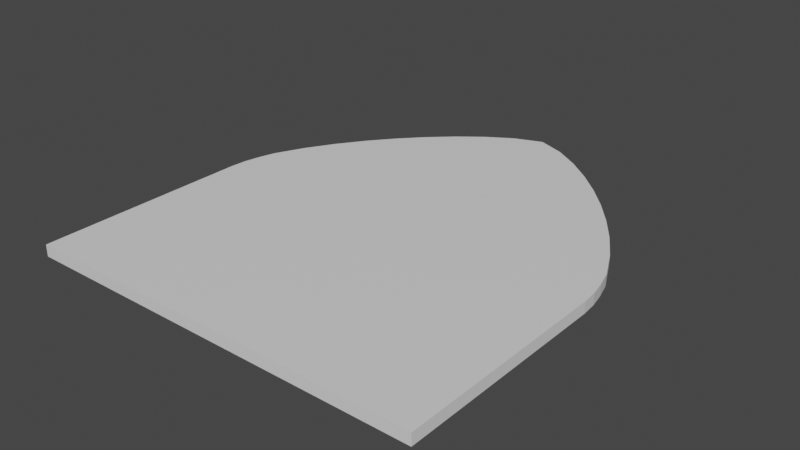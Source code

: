 # Source: Portrait.blend  (saved by Blender 2.80.75; exported with 4.5.12 LTS)
import bpy
from mathutils import Matrix  # noqa: F401  (used for matrix-valued properties, if any)

bpy.ops.wm.read_factory_settings(use_empty=True)
scene = bpy.context.scene
scene.name = 'Scene'

# ---- collections
col_collection = bpy.data.collections.new('Collection'); scene.collection.children.link(col_collection)

# ---- materials (node trees are filled in below, after node groups)
mat_base = bpy.data.materials.new('Base')
mat_base.use_transparent_shadow = False
mat_face = bpy.data.materials.new('Face')
mat_face.use_transparent_shadow = False

# ---- material node trees
mat_base.use_nodes = True; mat_base.node_tree.nodes.clear()
_N = mat_base.node_tree.nodes; _L = mat_base.node_tree.links
n0 = _N.new('ShaderNodeOutputMaterial'); n0.name = 'Material Output'; n0.location = (300, 300)
n1 = _N.new('ShaderNodeBsdfPrincipled'); n1.name = 'Principled BSDF'; n1.location = (10, 300)
n1.distribution = 'GGX'
n1.subsurface_method = 'BURLEY'
n1.inputs[3].default_value = 1.45
n1.inputs[27].default_value = (0.0, 0.0, 0.0, 1.0)
n1.inputs[28].default_value = 1.0
_L.new(n1.outputs[0], n0.inputs[0])
n0.is_active_output = True
mat_face.use_nodes = True; mat_face.node_tree.nodes.clear()
_N = mat_face.node_tree.nodes; _L = mat_face.node_tree.links
n0 = _N.new('ShaderNodeOutputMaterial'); n0.name = 'Material Output'; n0.location = (300, 300)
n1 = _N.new('ShaderNodeBsdfPrincipled'); n1.name = 'Principled BSDF'; n1.location = (10, 300)
n1.distribution = 'GGX'
n1.subsurface_method = 'BURLEY'
n1.inputs[3].default_value = 1.45
n1.inputs[27].default_value = (0.0, 0.0, 0.0, 1.0)
n1.inputs[28].default_value = 1.0
_L.new(n1.outputs[0], n0.inputs[0])
n0.is_active_output = True

# ---- world
world_world = bpy.data.worlds.new('World'); scene.world = world_world
world_world.use_nodes = True; world_world.node_tree.nodes.clear()
_N = world_world.node_tree.nodes; _L = world_world.node_tree.links
n0 = _N.new('ShaderNodeOutputWorld'); n0.name = 'World Output'; n0.location = (300, 300)
n1 = _N.new('ShaderNodeBackground'); n1.name = 'Background'; n1.location = (10, 300)
n1.inputs[0].default_value = (0.05088, 0.05088, 0.05088, 1.0)
_L.new(n1.outputs[0], n0.inputs[0])
n0.is_active_output = True
world_world.color = (0.05088, 0.05088, 0.05088)
world_world.use_sun_shadow = False
world_world.sun_shadow_jitter_overblur = 0.0

# ---- meshes
me_cube_001 = bpy.data.meshes.new('Cube.001')
me_cube_001.from_pydata([(-1.0, -39.98, 0.02462), (-1.0, -39.98, -0.02538), (1.0, -39.98, 0.02462), (1.0, -39.98, -0.02538), (-3.553e-15, 40.02, 0.02462), (-0.1389, 38.17, 0.02462), (-0.2672, 35.35, 0.02462), (-0.3877, 32.03, 0.02462), (-0.5014, 28.34, 0.02462), (-0.6083, 24.35, 0.02462), (-0.7082, 20.07, 0.02462), (-0.8004, 15.52, 0.02462), (-0.8834, 10.7, 0.02462), (-0.9538, 5.571, 0.02462), (-3.553e-15, 40.02, -0.02538), (-0.9538, 5.571, -0.02538), (-0.8834, 10.7, -0.02538), (-0.8004, 15.52, -0.02538), (-0.7082, 20.07, -0.02538), (-0.6083, 24.35, -0.02538), (-0.5014, 28.34, -0.02538), (-0.3877, 32.03, -0.02538), (-0.2672, 35.35, -0.02538), (-0.1389, 38.17, -0.02538), (-3.553e-15, 40.02, 0.02462), (0.9538, 5.571, 0.02462), (0.8834, 10.7, 0.02462), (0.8004, 15.52, 0.02462), (0.7082, 20.07, 0.02462), (0.6083, 24.35, 0.02462), (0.5014, 28.34, 0.02462), (0.3877, 32.03, 0.02462), (0.2672, 35.35, 0.02462), (0.1389, 38.17, 0.02462), (-3.553e-15, 40.02, -0.02538), (0.1389, 38.17, -0.02538), (0.2672, 35.35, -0.02538), (0.3877, 32.03, -0.02538), (0.5014, 28.34, -0.02538), (0.6083, 24.35, -0.02538), (0.7082, 20.07, -0.02538), (0.8004, 15.52, -0.02538), (0.8834, 10.7, -0.02538), (0.9538, 5.571, -0.02538), (-0.9779, 2.672, 0.02462), (-1.0, -2.785, 0.02462), (-0.9935, -0.02653, 0.02462), (-1.0, -2.785, -0.02538), (-0.9779, 2.672, -0.02538), (-0.9935, -0.02653, -0.02538), (1.0, -2.785, 0.02462), (0.9779, 2.672, 0.02462), (0.9935, -0.02653, 0.02462), (0.9779, 2.672, -0.02538), (1.0, -2.785, -0.02538), (0.9935, -0.02653, -0.02538), (-1.0, -39.98, 0.02462), (1.0, -39.98, 0.02462), (-0.1389, 38.17, 0.02462), (-3.553e-15, 40.02, 0.02462), (-0.2672, 35.35, 0.02462), (-0.3877, 32.03, 0.02462), (-0.5014, 28.34, 0.02462), (-0.6083, 24.35, 0.02462), (-0.7082, 20.07, 0.02462), (-0.8004, 15.52, 0.02462), (-0.8834, 10.7, 0.02462), (-0.9538, 5.571, 0.02462), (-3.553e-15, 40.02, 0.02462), (0.1389, 38.17, 0.02462), (0.2672, 35.35, 0.02462), (0.3877, 32.03, 0.02462), (0.5014, 28.34, 0.02462), (0.6083, 24.35, 0.02462), (0.7082, 20.07, 0.02462), (0.8004, 15.52, 0.02462), (0.8834, 10.7, 0.02462), (0.9538, 5.571, 0.02462), (-1.0, -2.785, 0.02462), (-0.9935, -0.02653, 0.02462), (-0.9779, 2.672, 0.02462), (0.9935, -0.02653, 0.02462), (1.0, -2.785, 0.02462), (0.9779, 2.672, 0.02462), (-0.9352, -37.73, 0.02462), (0.9352, -37.73, 0.02462), (-0.1299, 35.36, 0.02462), (-3.322e-15, 37.08, 0.02462), (-0.2498, 32.72, 0.02462), (-0.3626, 29.62, 0.02462), (-0.4689, 26.17, 0.02462), (-0.5689, 22.43, 0.02462), (-0.6623, 18.43, 0.02462), (-0.7486, 14.18, 0.02462), (-0.8261, 9.668, 0.02462), (-0.892, 4.87, 0.02462), (-3.322e-15, 37.08, 0.02462), (0.1299, 35.36, 0.02462), (0.2498, 32.72, 0.02462), (0.3626, 29.62, 0.02462), (0.4689, 26.17, 0.02462), (0.5689, 22.43, 0.02462), (0.6623, 18.43, 0.02462), (0.7486, 14.18, 0.02462), (0.8261, 9.668, 0.02462), (0.892, 4.87, 0.02462), (-0.9352, -2.944, 0.02462), (-0.9291, -0.3645, 0.02462), (-0.9145, 2.16, 0.02462), (0.9291, -0.3645, 0.02462), (0.9352, -2.944, 0.02462), (0.9145, 2.16, 0.02462)], [], [(34, 14, 4, 24), (1, 47, 49, 48, 15, 16, 17, 18, 19, 20, 21, 22, 23, 14, 34, 35, 36, 37, 38, 39, 40, 41, 42, 43, 53, 55, 54, 3), (1, 3, 2, 0), (43, 25, 51, 53), (4, 14, 23, 5), (5, 23, 22, 6), (6, 22, 21, 7), (7, 21, 20, 8), (8, 20, 19, 9), (9, 19, 18, 10), (10, 18, 17, 11), (11, 17, 16, 12), (12, 16, 15, 13), (0, 45, 47, 1), (34, 24, 33, 35), (35, 33, 32, 36), (36, 32, 31, 37), (37, 31, 30, 38), (38, 30, 29, 39), (39, 29, 28, 40), (40, 28, 27, 41), (41, 27, 26, 42), (42, 26, 25, 43), (3, 54, 50, 2), (13, 15, 48, 44), (47, 45, 46, 49), (49, 46, 44, 48), (50, 54, 55, 52), (52, 55, 53, 51), (52, 51, 83, 81), (75, 74, 102, 103), (24, 4, 59, 68), (9, 10, 64, 63), (33, 24, 68, 69), (5, 6, 60, 58), (28, 29, 73, 74), (2, 50, 82, 57), (10, 11, 65, 64), (51, 25, 77, 83), (32, 33, 69, 70), (46, 45, 78, 79), (13, 44, 80, 67), (6, 7, 61, 60), (27, 28, 74, 75), (45, 0, 56, 78), (11, 12, 66, 65), (31, 32, 70, 71), (44, 46, 79, 80), (7, 8, 62, 61), (26, 27, 75, 76), (50, 52, 81, 82), (12, 13, 67, 66), (30, 31, 71, 72), (0, 2, 57, 56), (8, 9, 63, 62), (4, 5, 58, 59), (25, 26, 76, 77), (29, 30, 72, 73), (85, 110, 109, 111, 105, 104, 103, 102, 101, 100, 99, 98, 97, 96, 87, 86, 88, 89, 90, 91, 92, 93, 94, 95, 108, 107, 106, 84), (60, 61, 89, 88), (76, 75, 103, 104), (61, 62, 90, 89), (77, 76, 104, 105), (62, 63, 91, 90), (68, 59, 87, 96), (63, 64, 92, 91), (79, 78, 106, 107), (64, 65, 93, 92), (80, 79, 107, 108), (65, 66, 94, 93), (82, 81, 109, 110), (66, 67, 95, 94), (81, 83, 111, 109), (69, 68, 96, 97), (57, 82, 110, 85), (70, 69, 97, 98), (83, 77, 105, 111), (71, 70, 98, 99), (67, 80, 108, 95), (72, 71, 99, 100), (56, 57, 85, 84), (78, 56, 84, 106), (73, 72, 100, 101), (59, 58, 86, 87), (74, 73, 101, 102), (58, 60, 88, 86)])
me_cube_001.polygons.foreach_set('material_index', [0, 0, 0, 0, 0, 0, 0, 0, 0, 0, 0, 0, 0, 0, 0, 0, 0, 0, 0, 0, 0, 0, 0, 0, 0, 0, 0, 0, 0, 0, 0, 0, 0, 0, 0, 0, 0, 0, 0, 0, 0, 0, 0, 0, 0, 0, 0, 0, 0, 0, 0, 0, 0, 0, 0, 0, 0, 0, 1, 0, 0, 0, 0, 0, 0, 0, 0, 0, 0, 0, 0, 0, 0, 0, 0, 0, 0, 0, 0, 0, 0, 0, 0, 0, 0, 0])
_uv = me_cube_001.uv_layers.new(name='UVMap')
_uv.uv.foreach_set('vector', [0.0, 0.0, 0.0, 0.0, 0.0, 0.0, 0.0, 0.0, 0.1289, -0.02736, 0.1289, -0.4924, 0.1305, -0.5268, 0.1342, -0.5606, 0.14, -0.5968, 0.157, -0.6609, 0.177, -0.7212, 0.1992, -0.778, 0.2233, -0.8315, 0.2491, -0.8815, 0.2764, -0.9276, 0.3055, -0.969, 0.3364, -1.004, 0.3699, -1.027, 0.3699, -1.027, 0.4033, -1.004, 0.4342, -0.969, 0.4633, -0.9276, 0.4907, -0.8815, 0.5164, -0.8315, 0.5405, -0.778, 0.5627, -0.7212, 0.5827, -0.6609, 0.5997, -0.5968, 0.6055, -0.5606, 0.6093, -0.5268, 0.6108, -0.4924, 0.6108, -0.02736, 0.988, 0.025, 0.988, 0.0, 1.0, 0.0, 1.0, 0.025, 0.988, 0.5693, 0.9759, 0.5693, 0.9759, 0.5331, 0.988, 0.5331, 0.8662, 1.01, 0.8782, 1.01, 0.8782, 1.033, 0.8662, 1.033, 0.8662, 1.033, 0.8782, 1.033, 0.8782, 1.068, 0.8662, 1.068, 0.8662, 1.068, 0.8782, 1.068, 0.8782, 1.11, 0.8662, 1.11, 0.8662, 1.11, 0.8782, 1.11, 0.8782, 1.156, 0.8662, 1.156, 0.8662, 1.156, 0.8782, 1.156, 0.8782, 1.206, 0.8662, 1.206, 0.8662, 1.206, 0.8782, 1.206, 0.8782, 1.259, 0.8662, 1.259, 0.8662, 1.259, 0.8782, 1.259, 0.8782, 1.316, 0.8662, 1.316, 0.8662, 1.316, 0.8782, 1.316, 0.8782, 1.376, 0.8662, 1.376, 0.8662, 1.376, 0.8782, 1.376, 0.8782, 1.44, 0.8662, 1.44, 0.8662, 2.01, 0.8662, 1.545, 0.8782, 1.545, 0.8782, 2.01, 0.988, 1.0, 0.9759, 1.0, 0.9759, 0.9769, 0.988, 0.9769, 0.988, 0.9769, 0.9759, 0.9769, 0.9759, 0.9416, 0.988, 0.9416, 0.988, 0.9416, 0.9759, 0.9416, 0.9759, 0.9001, 0.988, 0.9001, 0.988, 0.9001, 0.9759, 0.9001, 0.9759, 0.854, 0.988, 0.854, 0.988, 0.854, 0.9759, 0.854, 0.9759, 0.804, 0.988, 0.804, 0.988, 0.804, 0.9759, 0.804, 0.9759, 0.7505, 0.988, 0.7505, 0.988, 0.7505, 0.9759, 0.7505, 0.9759, 0.6937, 0.988, 0.6937, 0.988, 0.6937, 0.9759, 0.6937, 0.9759, 0.6334, 0.988, 0.6334, 0.988, 0.6334, 0.9759, 0.6334, 0.9759, 0.5693, 0.988, 0.5693, 0.988, 0.0, 0.988, 0.4649, 0.9759, 0.4649, 0.9759, 0.0, 0.8662, 1.44, 0.8782, 1.44, 0.8782, 1.477, 0.8662, 1.477, 0.8782, 1.545, 0.8662, 1.545, 0.8662, 1.51, 0.8782, 1.51, 0.8782, 1.51, 0.8662, 1.51, 0.8662, 1.477, 0.8782, 1.477, 0.9759, 0.4649, 0.988, 0.4649, 0.988, 0.4993, 0.9759, 0.4993, 0.9759, 0.4993, 0.988, 0.4993, 0.988, 0.5331, 0.9759, 0.5331, 0.9759, 0.4993, 0.9759, 0.5331, 0.9759, 0.5331, 0.9759, 0.4993, 0.9759, 0.6937, 0.9759, 0.7505, 0.9759, 0.7505, 0.9759, 0.6937, 0.0, 0.0, 0.0, 0.0, 0.0, 0.0, 0.0, 0.0, 0.8662, 1.206, 0.8662, 1.259, 0.8662, 1.259, 0.8662, 1.206, 0.9759, 0.9769, 0.9759, 1.0, 0.9759, 1.0, 0.9759, 0.9769, 0.8662, 1.033, 0.8662, 1.068, 0.8662, 1.068, 0.8662, 1.033, 0.9759, 0.7505, 0.9759, 0.804, 0.9759, 0.804, 0.9759, 0.7505, 0.9759, 0.0, 0.9759, 0.4649, 0.9759, 0.4649, 0.9759, 0.0, 0.8662, 1.259, 0.8662, 1.316, 0.8662, 1.316, 0.8662, 1.259, 0.9759, 0.5331, 0.9759, 0.5693, 0.9759, 0.5693, 0.9759, 0.5331, 0.9759, 0.9416, 0.9759, 0.9769, 0.9759, 0.9769, 0.9759, 0.9416, 0.8662, 1.51, 0.8662, 1.545, 0.8662, 1.545, 0.8662, 1.51, 0.8662, 1.44, 0.8662, 1.477, 0.8662, 1.477, 0.8662, 1.44, 0.8662, 1.068, 0.8662, 1.11, 0.8662, 1.11, 0.8662, 1.068, 0.9759, 0.6937, 0.9759, 0.7505, 0.9759, 0.7505, 0.9759, 0.6937, 0.8662, 1.545, 0.8662, 2.01, 0.8662, 2.01, 0.8662, 1.545, 0.8662, 1.316, 0.8662, 1.376, 0.8662, 1.376, 0.8662, 1.316, 0.9759, 0.9001, 0.9759, 0.9416, 0.9759, 0.9416, 0.9759, 0.9001, 0.8662, 1.477, 0.8662, 1.51, 0.8662, 1.51, 0.8662, 1.477, 0.8662, 1.11, 0.8662, 1.156, 0.8662, 1.156, 0.8662, 1.11, 0.9759, 0.6334, 0.9759, 0.6937, 0.9759, 0.6937, 0.9759, 0.6334, 0.9759, 0.4649, 0.9759, 0.4993, 0.9759, 0.4993, 0.9759, 0.4649, 0.8662, 1.376, 0.8662, 1.44, 0.8662, 1.44, 0.8662, 1.376, 0.9759, 0.854, 0.9759, 0.9001, 0.9759, 0.9001, 0.9759, 0.854, 1.0, 0.025, 1.0, 0.0, 1.0, 0.0, 1.0, 0.025, 0.8662, 1.156, 0.8662, 1.206, 0.8662, 1.206, 0.8662, 1.156, 0.8662, 1.01, 0.8662, 1.033, 0.8662, 1.033, 0.8662, 1.01, 0.9759, 0.5693, 0.9759, 0.6334, 0.9759, 0.6334, 0.9759, 0.5693, 0.9759, 0.804, 0.9759, 0.854, 0.9759, 0.854, 0.9759, 0.804, 1.004, 0.002602, 1.004, 0.498, 1.001, 0.5347, 0.9929, 0.5707, 0.9808, 0.6093, 0.9454, 0.6776, 0.9038, 0.7418, 0.8575, 0.8024, 0.8074, 0.8593, 0.7538, 0.9125, 0.6967, 0.9617, 0.6362, 1.006, 0.5719, 1.043, 0.5022, 1.068, 0.5022, 1.068, 0.4325, 1.043, 0.3682, 1.006, 0.3077, 0.9617, 0.2506, 0.9125, 0.197, 0.8593, 0.1469, 0.8024, 0.1006, 0.7418, 0.05896, 0.6776, 0.02361, 0.6093, 0.01153, 0.5707, 0.003693, 0.5347, 0.0004482, 0.498, 0.0004466, 0.002602, 0.8662, 1.068, 0.8662, 1.11, 0.8662, 1.11, 0.8662, 1.068, 0.9759, 0.6334, 0.9759, 0.6937, 0.9759, 0.6937, 0.9759, 0.6334, 0.8662, 1.11, 0.8662, 1.156, 0.8662, 1.156, 0.8662, 1.11, 0.9759, 0.5693, 0.9759, 0.6334, 0.9759, 0.6334, 0.9759, 0.5693, 0.8662, 1.156, 0.8662, 1.206, 0.8662, 1.206, 0.8662, 1.156, 0.0, 0.0, 0.0, 0.0, 0.0, 0.0, 0.0, 0.0, 0.8662, 1.206, 0.8662, 1.259, 0.8662, 1.259, 0.8662, 1.206, 0.8662, 1.51, 0.8662, 1.545, 0.8662, 1.545, 0.8662, 1.51, 0.8662, 1.259, 0.8662, 1.316, 0.8662, 1.316, 0.8662, 1.259, 0.8662, 1.477, 0.8662, 1.51, 0.8662, 1.51, 0.8662, 1.477, 0.8662, 1.316, 0.8662, 1.376, 0.8662, 1.376, 0.8662, 1.316, 0.9759, 0.4649, 0.9759, 0.4993, 0.9759, 0.4993, 0.9759, 0.4649, 0.8662, 1.376, 0.8662, 1.44, 0.8662, 1.44, 0.8662, 1.376, 0.9759, 0.4993, 0.9759, 0.5331, 0.9759, 0.5331, 0.9759, 0.4993, 0.9759, 0.9769, 0.9759, 1.0, 0.9759, 1.0, 0.9759, 0.9769, 0.9759, 0.0, 0.9759, 0.4649, 0.9759, 0.4649, 0.9759, 0.0, 0.9759, 0.9416, 0.9759, 0.9769, 0.9759, 0.9769, 0.9759, 0.9416, 0.9759, 0.5331, 0.9759, 0.5693, 0.9759, 0.5693, 0.9759, 0.5331, 0.9759, 0.9001, 0.9759, 0.9416, 0.9759, 0.9416, 0.9759, 0.9001, 0.8662, 1.44, 0.8662, 1.477, 0.8662, 1.477, 0.8662, 1.44, 0.9759, 0.854, 0.9759, 0.9001, 0.9759, 0.9001, 0.9759, 0.854, 1.0, 0.025, 1.0, 0.0, 1.0, 0.0, 1.0, 0.025, 0.8662, 1.545, 0.8662, 2.01, 0.8662, 2.01, 0.8662, 1.545, 0.9759, 0.804, 0.9759, 0.854, 0.9759, 0.854, 0.9759, 0.804, 0.8662, 1.01, 0.8662, 1.033, 0.8662, 1.033, 0.8662, 1.01, 0.9759, 0.7505, 0.9759, 0.804, 0.9759, 0.804, 0.9759, 0.7505, 0.8662, 1.033, 0.8662, 1.068, 0.8662, 1.068, 0.8662, 1.033])
me_cube_001.materials.append(mat_base)
me_cube_001.materials.append(mat_face)
me_cube_001.use_remesh_preserve_volume = False
me_cube_001.use_remesh_preserve_attributes = False
me_cube_001.use_mirror_vertex_groups = False
me_cube_001.update()

# ---- objects
ob_cube = bpy.data.objects.new('Cube', me_cube_001)

# ---- transforms, parenting, visibility, modifiers, constraints
ob_cube.location = (0.0, 0.0, 0.0)
ob_cube.scale = (0.35, 0.01, 0.4)
ob_cube.lineart.crease_threshold = 0.0

# ---- collection membership
col_collection.objects.link(ob_cube)

# ---- scene / render settings (as saved in the file)
scene.frame_start = 1; scene.frame_end = 250; scene.frame_set(1)
scene.render.engine = 'BLENDER_EEVEE_NEXT'
scene.cycles.use_denoising = False
scene.cycles.samples = 128
scene.cycles.sampling_pattern = 'TABULATED_SOBOL'
scene.cycles.use_adaptive_sampling = False
scene.cycles.use_light_tree = False
scene.view_settings.view_transform = 'Filmic'
bpy.context.view_layer.update()

# ---- added for rendering (the .blend has no active camera and no usable light): camera, sun
cam_auto = bpy.data.cameras.new('AutoCamera')
cam_auto.lens = 50.0
cam_auto.sensor_width = 36.0
cam_auto.clip_end = 1000.0
ob_auto_camera = bpy.data.objects.new('AutoCamera', cam_auto)
scene.collection.objects.link(ob_auto_camera)
ob_auto_camera.location = (0.983701, -1.18029, 0.786808)
ob_auto_camera.rotation_euler = (1.09748, -7.21219e-08, 0.694738)
scene.camera = ob_auto_camera
light_auto_sun = bpy.data.lights.new('AutoSun', 'SUN')
light_auto_sun.energy = 3.0
light_auto_sun.angle = 0.0523599
ob_auto_sun = bpy.data.objects.new('AutoSun', light_auto_sun)
scene.collection.objects.link(ob_auto_sun)
ob_auto_sun.rotation_euler = (0.872665, 0.174533, 0.523599)
bpy.context.view_layer.update()

